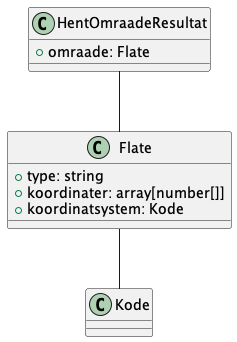

The diagram above was rendered by PlantUML. Its source (embedded in the PNG):
@startuml

class HentOmraadeResultat {
    +omraade: Flate
}

HentOmraadeResultat -- Flate

class Flate {
    +type: string
    +koordinater: array[number[]]
    +koordinatsystem: Kode
}

Flate -- Kode

@enduml